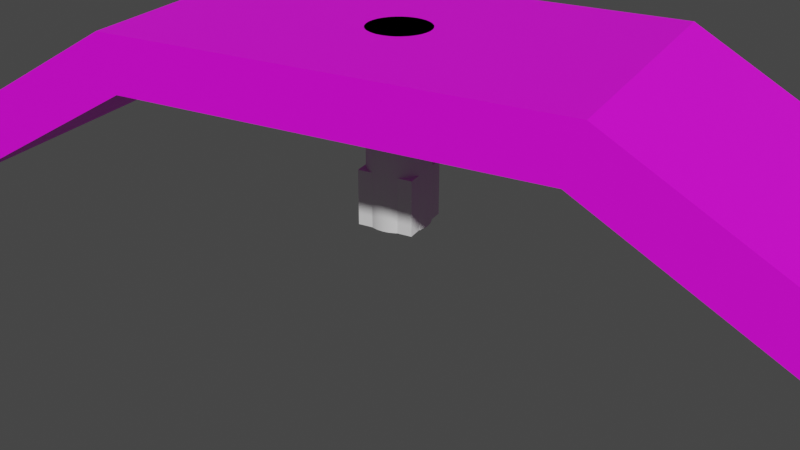 # Source: Player_Controller_Scene_Geometry.blend  (saved by Blender 2.82.7; exported with 4.5.12 LTS)
import bpy
from mathutils import Matrix  # noqa: F401  (used for matrix-valued properties, if any)

bpy.ops.wm.read_factory_settings(use_empty=True)
scene = bpy.context.scene
scene.name = 'Scene'

# ---- collections
col_scene = bpy.data.collections.new('Scene'); scene.collection.children.link(col_scene)
col_scene.hide_render = True
col_scene.hide_viewport = True
col_objects = bpy.data.collections.new('Objects'); scene.collection.children.link(col_objects)

# ---- images (referenced by path relative to the original .blend; pixels are not part of the script)
import os
ASSET_DIR = os.environ.get("B2B_ASSET_DIR", "")  # directory of the original .blend (textures are referenced by path, not embedded)
HERE = os.path.dirname(os.path.abspath(__file__))  # packed textures are extracted next to this script under _unpacked/

def load_image(name, relpath, width, height, colorspace="sRGB"):
    """Load a texture the original file referenced (path relative to the .blend, or extracted next to this script)."""
    p = next((c for c in (os.path.join(HERE, relpath), os.path.join(ASSET_DIR, relpath)) if relpath and os.path.exists(c)), "")
    if p:
        img = bpy.data.images.load(p, check_existing=True)
        img.name = name
    else:  # same state as the original file: an image datablock whose file is absent (Cycles renders it pink)
        img = bpy.data.images.new(name, width, height)
        img.source = "FILE"
        img.filepath = "//" + (relpath or name)
    img.colorspace_settings.name = colorspace
    return img
img_sample_grid_png = load_image('Sample Grid.png', 'Sample Grid.png', 1024, 1024, 'sRGB')

# ---- materials (node trees are filled in below, after node groups)
mat_test_material = bpy.data.materials.new('Test Material')
mat_test_material.use_transparent_shadow = False

# ---- node groups
ng_auto_smooth = bpy.data.node_groups.new('Auto Smooth', 'GeometryNodeTree')
_s = ng_auto_smooth.interface.new_socket(name='Geometry', in_out='OUTPUT', socket_type='NodeSocketGeometry')
_s = ng_auto_smooth.interface.new_socket(name='Geometry', in_out='INPUT', socket_type='NodeSocketGeometry')
_s = ng_auto_smooth.interface.new_socket(name='Angle', in_out='INPUT', socket_type='NodeSocketFloat')
_s.subtype = 'ANGLE'
_s.min_value = 0.0
_s.max_value = 3.142
ng_auto_smooth.is_modifier = True
_N = ng_auto_smooth.nodes; _L = ng_auto_smooth.links
n0 = _N.new('NodeGroupOutput'); n0.name = 'Group Output'; n0.location = (480, -100)
n1 = _N.new('NodeGroupInput'); n1.name = 'Group Input'; n1.location = (-420, -300)
n2 = _N.new('NodeGroupInput'); n2.name = 'Group Input.001'; n2.location = (-60, -100)
n3 = _N.new('GeometryNodeSetShadeSmooth'); n3.name = 'Set Shade Smooth'; n3.location = (120, -100)
n3.domain = 'EDGE'
n4 = _N.new('GeometryNodeSetShadeSmooth'); n4.name = 'Set Shade Smooth.001'; n4.location = (300, -100)
n5 = _N.new('GeometryNodeInputMeshEdgeAngle'); n5.name = 'Edge Angle'; n5.location = (-420, -220)
n6 = _N.new('GeometryNodeInputEdgeSmooth'); n6.name = 'Is Edge Smooth'; n6.location = (-60, -160)
n7 = _N.new('GeometryNodeInputShadeSmooth'); n7.name = 'Is Face Smooth'; n7.location = (-240, -340)
n8 = _N.new('FunctionNodeBooleanMath'); n8.name = 'Boolean Math'; n8.location = (-60, -220)
n9 = _N.new('FunctionNodeCompare'); n9.name = 'Compare'; n9.location = (-240, -180)
n9.operation = 'LESS_EQUAL'
_L.new(n5.outputs[0], n9.inputs[0])
_L.new(n4.outputs[0], n0.inputs[0])
_L.new(n1.outputs[1], n9.inputs[1])
_L.new(n9.outputs[0], n8.inputs[0])
_L.new(n7.outputs[0], n8.inputs[1])
_L.new(n2.outputs[0], n3.inputs[0])
_L.new(n6.outputs[0], n3.inputs[1])
_L.new(n3.outputs[0], n4.inputs[0])
_L.new(n8.outputs[0], n3.inputs[2])
n0.is_active_output = True

# ---- material node trees
mat_test_material.use_nodes = True; mat_test_material.node_tree.nodes.clear()
_N = mat_test_material.node_tree.nodes; _L = mat_test_material.node_tree.links
n0 = _N.new('ShaderNodeOutputMaterial'); n0.name = 'Material Output'; n0.location = (300, 300)
n1 = _N.new('ShaderNodeBsdfPrincipled'); n1.name = 'Principled BSDF'; n1.location = (10, 300)
n1.distribution = 'GGX'
n1.subsurface_method = 'BURLEY'
n1.inputs[3].default_value = 1.45
n1.inputs[27].default_value = (0.0, 0.0, 0.0, 1.0)
n1.inputs[28].default_value = 1.0
n2 = _N.new('ShaderNodeTexImage'); n2.name = 'Image Texture'; n2.location = (-492, 269)
n2.image = img_sample_grid_png
n2.interpolation = 'Closest'
n3 = _N.new('ShaderNodeMapping'); n3.name = 'Mapping'; n3.location = (-743, 303)
n4 = _N.new('ShaderNodeTexCoord'); n4.name = 'Texture Coordinate'; n4.location = (-1025, 335)
n5 = _N.new('ShaderNodeValue'); n5.name = 'Value'; n5.location = (-982, 62)
n5.outputs[0].default_value = 10.0
_L.new(n1.outputs[0], n0.inputs[0])
_L.new(n2.outputs[0], n1.inputs[0])
_L.new(n3.outputs[0], n2.inputs[0])
_L.new(n4.outputs[2], n3.inputs[0])
_L.new(n5.outputs[0], n3.inputs[3])
n0.is_active_output = True

# ---- world
world_world = bpy.data.worlds.new('World'); scene.world = world_world
world_world.use_nodes = True; world_world.node_tree.nodes.clear()
_N = world_world.node_tree.nodes; _L = world_world.node_tree.links
n0 = _N.new('ShaderNodeOutputWorld'); n0.name = 'World Output'; n0.location = (300, 300)
n1 = _N.new('ShaderNodeBackground'); n1.name = 'Background'; n1.location = (10, 300)
n1.inputs[0].default_value = (0.05088, 0.05088, 0.05088, 1.0)
_L.new(n1.outputs[0], n0.inputs[0])
n0.is_active_output = True
world_world.color = (0.05088, 0.05088, 0.05088)
world_world.use_sun_shadow = False
world_world.sun_shadow_jitter_overblur = 0.0

# ---- cameras
cam_camera = bpy.data.cameras.new('Camera')
cam_camera.clip_end = 100.0
cam_camera.ortho_scale = 7.314

# ---- meshes
me_cylinder = bpy.data.meshes.new('Cylinder')
me_cylinder.from_pydata([(9.104e-09, 0.33, 0.0), (9.104e-09, 0.33, 2.0), (0.06438, 0.3237, 0.0), (0.06438, 0.3237, 2.0), (0.1263, 0.3049, 0.0), (0.1263, 0.3049, 2.0), (0.1833, 0.2744, 0.0), (0.1833, 0.2744, 2.0), (0.2333, 0.2333, 0.0), (0.2333, 0.2333, 2.0), (0.2744, 0.1833, 0.0), (0.2744, 0.1833, 2.0), (0.3049, 0.1263, 0.0), (0.3049, 0.1263, 2.0), (0.3237, 0.06438, 0.0), (0.3237, 0.06438, 2.0), (0.33, 7.906e-08, 0.0), (0.33, 7.906e-08, 2.0), (0.3237, -0.06438, 0.0), (0.3237, -0.06438, 2.0), (0.3049, -0.1263, 0.0), (0.3049, -0.1263, 2.0), (0.2744, -0.1833, 0.0), (0.2744, -0.1833, 2.0), (0.2333, -0.2333, 0.0), (0.2333, -0.2333, 2.0), (0.1833, -0.2744, 0.0), (0.1833, -0.2744, 2.0), (0.1263, -0.3049, 0.0), (0.1263, -0.3049, 2.0), (0.06438, -0.3237, 0.0), (0.06438, -0.3237, 2.0), (-9.842e-08, -0.33, 0.0), (-9.842e-08, -0.33, 2.0), (-0.06438, -0.3237, 0.0), (-0.06438, -0.3237, 2.0), (-0.1263, -0.3049, 0.0), (-0.1263, -0.3049, 2.0), (-0.1833, -0.2744, 0.0), (-0.1833, -0.2744, 2.0), (-0.2333, -0.2333, 0.0), (-0.2333, -0.2333, 2.0), (-0.2744, -0.1833, 0.0), (-0.2744, -0.1833, 2.0), (-0.3049, -0.1263, 0.0), (-0.3049, -0.1263, 2.0), (-0.3237, -0.06438, 0.0), (-0.3237, -0.06438, 2.0), (-0.33, 3.728e-07, 0.0), (-0.33, 3.728e-07, 2.0), (-0.3237, 0.06438, 0.0), (-0.3237, 0.06438, 2.0), (-0.3049, 0.1263, 0.0), (-0.3049, 0.1263, 2.0), (-0.2744, 0.1833, 0.0), (-0.2744, 0.1833, 2.0), (-0.2333, 0.2333, 0.0), (-0.2333, 0.2333, 2.0), (-0.1833, 0.2744, 0.0), (-0.1833, 0.2744, 2.0), (-0.1263, 0.3049, 0.0), (-0.1263, 0.3049, 2.0), (-0.06438, 0.3237, 0.0), (-0.06438, 0.3237, 2.0)], [], [(0, 1, 3, 2), (2, 3, 5, 4), (4, 5, 7, 6), (6, 7, 9, 8), (8, 9, 11, 10), (10, 11, 13, 12), (12, 13, 15, 14), (14, 15, 17, 16), (16, 17, 19, 18), (18, 19, 21, 20), (20, 21, 23, 22), (22, 23, 25, 24), (24, 25, 27, 26), (26, 27, 29, 28), (28, 29, 31, 30), (30, 31, 33, 32), (32, 33, 35, 34), (34, 35, 37, 36), (36, 37, 39, 38), (38, 39, 41, 40), (40, 41, 43, 42), (42, 43, 45, 44), (44, 45, 47, 46), (46, 47, 49, 48), (48, 49, 51, 50), (50, 51, 53, 52), (52, 53, 55, 54), (54, 55, 57, 56), (56, 57, 59, 58), (58, 59, 61, 60), (3, 1, 63, 61, 59, 57, 55, 53, 51, 49, 47, 45, 43, 41, 39, 37, 35, 33, 31, 29, 27, 25, 23, 21, 19, 17, 15, 13, 11, 9, 7, 5), (60, 61, 63, 62), (62, 63, 1, 0), (0, 2, 4, 6, 8, 10, 12, 14, 16, 18, 20, 22, 24, 26, 28, 30, 32, 34, 36, 38, 40, 42, 44, 46, 48, 50, 52, 54, 56, 58, 60, 62)])
me_cylinder.polygons.foreach_set('use_smooth', [True] * 34)
_uv = me_cylinder.uv_layers.new(name='UVMap')
_uv.uv.foreach_set('vector', [1.0, 0.5, 1.0, 1.0, 0.9688, 1.0, 0.9688, 0.5, 0.9688, 0.5, 0.9688, 1.0, 0.9375, 1.0, 0.9375, 0.5, 0.9375, 0.5, 0.9375, 1.0, 0.9062, 1.0, 0.9062, 0.5, 0.9062, 0.5, 0.9062, 1.0, 0.875, 1.0, 0.875, 0.5, 0.875, 0.5, 0.875, 1.0, 0.8438, 1.0, 0.8438, 0.5, 0.8438, 0.5, 0.8438, 1.0, 0.8125, 1.0, 0.8125, 0.5, 0.8125, 0.5, 0.8125, 1.0, 0.7812, 1.0, 0.7812, 0.5, 0.7812, 0.5, 0.7812, 1.0, 0.75, 1.0, 0.75, 0.5, 0.75, 0.5, 0.75, 1.0, 0.7188, 1.0, 0.7188, 0.5, 0.7188, 0.5, 0.7188, 1.0, 0.6875, 1.0, 0.6875, 0.5, 0.6875, 0.5, 0.6875, 1.0, 0.6562, 1.0, 0.6562, 0.5, 0.6562, 0.5, 0.6562, 1.0, 0.625, 1.0, 0.625, 0.5, 0.625, 0.5, 0.625, 1.0, 0.5938, 1.0, 0.5938, 0.5, 0.5938, 0.5, 0.5938, 1.0, 0.5625, 1.0, 0.5625, 0.5, 0.5625, 0.5, 0.5625, 1.0, 0.5312, 1.0, 0.5312, 0.5, 0.5312, 0.5, 0.5312, 1.0, 0.5, 1.0, 0.5, 0.5, 0.5, 0.5, 0.5, 1.0, 0.4688, 1.0, 0.4688, 0.5, 0.4688, 0.5, 0.4688, 1.0, 0.4375, 1.0, 0.4375, 0.5, 0.4375, 0.5, 0.4375, 1.0, 0.4062, 1.0, 0.4062, 0.5, 0.4062, 0.5, 0.4062, 1.0, 0.375, 1.0, 0.375, 0.5, 0.375, 0.5, 0.375, 1.0, 0.3438, 1.0, 0.3438, 0.5, 0.3438, 0.5, 0.3438, 1.0, 0.3125, 1.0, 0.3125, 0.5, 0.3125, 0.5, 0.3125, 1.0, 0.2812, 1.0, 0.2812, 0.5, 0.2812, 0.5, 0.2812, 1.0, 0.25, 1.0, 0.25, 0.5, 0.25, 0.5, 0.25, 1.0, 0.2188, 1.0, 0.2188, 0.5, 0.2188, 0.5, 0.2188, 1.0, 0.1875, 1.0, 0.1875, 0.5, 0.1875, 0.5, 0.1875, 1.0, 0.1562, 1.0, 0.1562, 0.5, 0.1562, 0.5, 0.1562, 1.0, 0.125, 1.0, 0.125, 0.5, 0.125, 0.5, 0.125, 1.0, 0.09375, 1.0, 0.09375, 0.5, 0.09375, 0.5, 0.09375, 1.0, 0.0625, 1.0, 0.0625, 0.5, 0.2968, 0.4854, 0.25, 0.49, 0.2032, 0.4854, 0.1582, 0.4717, 0.1167, 0.4496, 0.08029, 0.4197, 0.05045, 0.3833, 0.02827, 0.3418, 0.01461, 0.2968, 0.01, 0.25, 0.01461, 0.2032, 0.02827, 0.1582, 0.05045, 0.1167, 0.08029, 0.08029, 0.1167, 0.05045, 0.1582, 0.02827, 0.2032, 0.01461, 0.25, 0.01, 0.2968, 0.01461, 0.3418, 0.02827, 0.3833, 0.05045, 0.4197, 0.08029, 0.4496, 0.1167, 0.4717, 0.1582, 0.4854, 0.2032, 0.49, 0.25, 0.4854, 0.2968, 0.4717, 0.3418, 0.4496, 0.3833, 0.4197, 0.4197, 0.3833, 0.4496, 0.3418, 0.4717, 0.0625, 0.5, 0.0625, 1.0, 0.03125, 1.0, 0.03125, 0.5, 0.03125, 0.5, 0.03125, 1.0, 0.0, 1.0, 0.0, 0.5, 0.75, 0.49, 0.7968, 0.4854, 0.8418, 0.4717, 0.8833, 0.4496, 0.9197, 0.4197, 0.9496, 0.3833, 0.9717, 0.3418, 0.9854, 0.2968, 0.99, 0.25, 0.9854, 0.2032, 0.9717, 0.1582, 0.9496, 0.1167, 0.9197, 0.08029, 0.8833, 0.05045, 0.8418, 0.02827, 0.7968, 0.01461, 0.75, 0.01, 0.7032, 0.01461, 0.6582, 0.02827, 0.6167, 0.05045, 0.5803, 0.08029, 0.5504, 0.1167, 0.5283, 0.1582, 0.5146, 0.2032, 0.51, 0.25, 0.5146, 0.2968, 0.5283, 0.3418, 0.5504, 0.3833, 0.5803, 0.4197, 0.6167, 0.4496, 0.6582, 0.4717, 0.7032, 0.4854])
me_cylinder.use_remesh_fix_poles = True
me_cylinder.use_remesh_preserve_attributes = False
me_cylinder.use_mirror_vertex_groups = False
me_cylinder.update()
me_cube_001 = bpy.data.meshes.new('Cube.001')
me_cube_001.from_pydata([(2.217, -1.47, 1.406), (2.217, 1.47, 1.406), (2.376, 1.47, 2.0), (2.376, -1.47, 2.0), (4.652, -1.47, 0.0), (5.841, -1.47, 0.0), (4.652, 1.47, 0.0), (5.841, 1.47, 0.0), (-2.217, -1.47, 1.406), (-2.217, 1.47, 1.406), (-2.376, 1.47, 2.0), (-2.376, -1.47, 2.0), (-4.652, -1.47, 0.0), (-5.841, -1.47, 0.0), (-4.652, 1.47, 0.0), (-5.841, 1.47, 0.0)], [], [(1, 2, 7, 6), (6, 7, 5, 4), (4, 5, 3, 0), (1, 6, 4, 0), (7, 2, 3, 5), (10, 2, 1, 9), (2, 10, 11, 3), (9, 1, 0, 8), (0, 3, 11, 8), (9, 14, 15, 10), (14, 12, 13, 15), (12, 8, 11, 13), (9, 8, 12, 14), (15, 13, 11, 10)])
_uv = me_cube_001.uv_layers.new(name='UVMap')
_uv.uv.foreach_set('vector', [0.6506, 0.3115, 0.6006, 0.2979, 0.7692, 0.003218, 0.7692, 0.1044, 0.9042, 0.2381, 0.8066, 0.2381, 0.8066, -0.003128, 0.9042, -0.003128, 0.7692, 0.8956, 0.7692, 0.9968, 0.6006, 0.7021, 0.6506, 0.6885, 0.2506, 0.3103, 0.2506, 0.03061, 0.5007, 0.03061, 0.5007, 0.3103, 0.0005629, 1.002, 0.0005629, 0.7021, 0.2506, 0.7021, 0.2506, 1.002, 0.6006, 0.7021, 0.6006, 0.2979, 0.6506, 0.3115, 0.6506, 0.6885, 0.0005629, 0.7021, 0.0005629, 0.2979, 0.2506, 0.2979, 0.2506, 0.7021, 0.2506, 0.6874, 0.2506, 0.3103, 0.5007, 0.3103, 0.5007, 0.6874, 0.6506, 0.6885, 0.6006, 0.7021, 0.6006, 0.2979, 0.6506, 0.3115, 0.6506, 0.6885, 0.7692, 0.8956, 0.7692, 0.9968, 0.6006, 0.7021, 0.8066, 0.4798, 0.8066, 0.2385, 0.9042, 0.2385, 0.9042, 0.4798, 0.7692, 0.1044, 0.6506, 0.3115, 0.6006, 0.2979, 0.7692, 0.003218, 0.2506, 0.6874, 0.5007, 0.6874, 0.5007, 0.9671, 0.2506, 0.9671, 0.0005629, -0.001815, 0.2506, -0.001815, 0.2506, 0.2979, 0.0005629, 0.2979])
me_cube_001.materials.append(mat_test_material)
me_cube_001.use_remesh_fix_poles = True
me_cube_001.use_remesh_preserve_attributes = False
me_cube_001.use_mirror_vertex_groups = False
me_cube_001.update()
me_cube_002 = bpy.data.meshes.new('Cube.002')
me_cube_002.from_pydata([(-0.297, -0.297, -2.98e-08), (-0.297, -0.297, 0.594), (-0.297, 0.297, -2.98e-08), (-0.297, 0.297, 0.594), (0.297, -0.297, -2.98e-08), (0.297, -0.297, 0.594), (0.297, 0.297, -2.98e-08), (0.297, 0.297, 0.594)], [], [(0, 1, 3, 2), (2, 3, 7, 6), (6, 7, 5, 4), (4, 5, 1, 0), (2, 6, 4, 0), (7, 3, 1, 5)])
_uv = me_cube_002.uv_layers.new(name='UVMap')
_uv.uv.foreach_set('vector', [0.375, 0.0, 0.625, 0.0, 0.625, 0.25, 0.375, 0.25, 0.375, 0.25, 0.625, 0.25, 0.625, 0.5, 0.375, 0.5, 0.375, 0.5, 0.625, 0.5, 0.625, 0.75, 0.375, 0.75, 0.375, 0.75, 0.625, 0.75, 0.625, 1.0, 0.375, 1.0, 0.125, 0.5, 0.375, 0.5, 0.375, 0.75, 0.125, 0.75, 0.625, 0.5, 0.875, 0.5, 0.875, 0.75, 0.625, 0.75])
me_cube_002.use_remesh_fix_poles = True
me_cube_002.use_remesh_preserve_attributes = False
me_cube_002.use_mirror_vertex_groups = False
me_cube_002.update()

# ---- objects
ob_camera = bpy.data.objects.new('Camera', cam_camera)
ob_player_scale = bpy.data.objects.new('Player Scale', me_cylinder)
ob_platform = bpy.data.objects.new('Platform', me_cube_001)
ob_cube_base_reference = bpy.data.objects.new('Cube Base Reference', me_cube_002)

# ---- transforms, parenting, visibility, modifiers, constraints
ob_camera.location = (4.827, -8.878, 4.958)
ob_camera.rotation_euler = (1.109, -0.0, 0.4972)
ob_camera.lock_rotations_4d = False
ob_camera.empty_display_type = 'ARROWS'
ob_camera.color = (0.0, 0.0, 0.0, 0.0)
ob_camera.display_type = 'WIRE'
ob_camera.lineart.crease_threshold = 0.0
ob_player_scale.location = (0.0, 0.0, 0.0)
ob_player_scale.hide_select = True
ob_player_scale.lineart.crease_threshold = 0.0
_m = ob_player_scale.modifiers.new('Auto Smooth', 'NODES')
_m.node_group = ng_auto_smooth
_gi = [s.identifier for s in ng_auto_smooth.interface.items_tree if s.item_type == 'SOCKET' and s.in_out == 'INPUT']
_m[_gi[1]] = 0.5236  # Angle
ob_platform.location = (0.0, 0.0, 0.0)
ob_platform.lineart.crease_threshold = 0.0
ob_cube_base_reference.location = (0.0, 0.0, 0.0)
ob_cube_base_reference.lineart.crease_threshold = 0.0

# ---- collection membership
col_scene.objects.link(ob_camera)
col_objects.objects.link(ob_player_scale)
col_objects.objects.link(ob_platform)
col_objects.objects.link(ob_cube_base_reference)

# ---- scene / render settings (as saved in the file)
scene.camera = ob_camera
scene.frame_start = 1; scene.frame_end = 250; scene.frame_set(1)
scene.render.engine = 'BLENDER_EEVEE_NEXT'
scene.cycles.use_denoising = False
scene.cycles.samples = 128
scene.cycles.sampling_pattern = 'TABULATED_SOBOL'
scene.cycles.use_adaptive_sampling = False
scene.cycles.use_light_tree = False
scene.eevee.taa_samples = 64
scene.eevee.taa_render_samples = 256
scene.view_settings.view_transform = 'Filmic'
bpy.context.view_layer.update()

# ---- added for rendering (the .blend has no usable light): sun
light_auto_sun = bpy.data.lights.new('AutoSun', 'SUN')
light_auto_sun.energy = 3.0
light_auto_sun.angle = 0.0523599
ob_auto_sun = bpy.data.objects.new('AutoSun', light_auto_sun)
scene.collection.objects.link(ob_auto_sun)
ob_auto_sun.rotation_euler = (0.872665, 0.174533, 0.523599)
bpy.context.view_layer.update()
